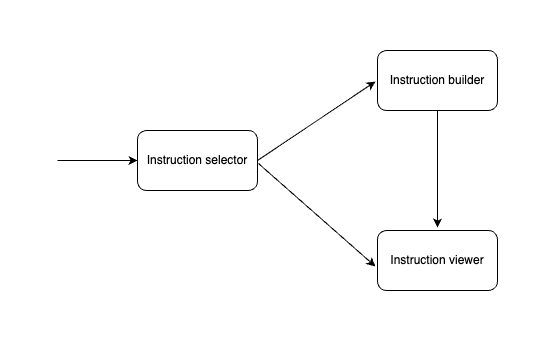

The diagram above was exported from draw.io. Its source (the exported page's mxGraphModel, read from the mxfile embedded in the PNG):
<mxGraphModel dx="1201" dy="747" grid="1" gridSize="10" guides="1" tooltips="1" connect="0" arrows="1" fold="1" page="1" pageScale="1" pageWidth="1169" pageHeight="827" background="#ffffff" math="0" shadow="0">
  <root>
    <mxCell id="0" />
    <mxCell id="1" parent="0" />
    <mxCell id="fpkgnkHn5096sQQhX3Ta-2" value="Instruction selector" style="rounded=1;whiteSpace=wrap;html=1;" vertex="1" parent="1">
      <mxGeometry x="240" y="300" width="120" height="60" as="geometry" />
    </mxCell>
    <mxCell id="fpkgnkHn5096sQQhX3Ta-3" value="Instruction builder" style="rounded=1;whiteSpace=wrap;html=1;" vertex="1" parent="1">
      <mxGeometry x="480" y="220" width="120" height="60" as="geometry" />
    </mxCell>
    <mxCell id="fpkgnkHn5096sQQhX3Ta-4" value="Instruction viewer" style="rounded=1;whiteSpace=wrap;html=1;" vertex="1" parent="1">
      <mxGeometry x="480" y="400" width="120" height="60" as="geometry" />
    </mxCell>
    <mxCell id="fpkgnkHn5096sQQhX3Ta-7" value="" style="endArrow=classic;html=1;rounded=0;entryX=0.5;entryY=-0.05;entryDx=0;entryDy=0;entryPerimeter=0;" edge="1" parent="1" target="fpkgnkHn5096sQQhX3Ta-4">
      <mxGeometry width="50" height="50" relative="1" as="geometry">
        <mxPoint x="540" y="280" as="sourcePoint" />
        <mxPoint x="610" y="340" as="targetPoint" />
      </mxGeometry>
    </mxCell>
    <mxCell id="fpkgnkHn5096sQQhX3Ta-8" value="" style="endArrow=classic;html=1;rounded=0;entryX=-0.017;entryY=0.517;entryDx=0;entryDy=0;entryPerimeter=0;" edge="1" parent="1" target="fpkgnkHn5096sQQhX3Ta-3">
      <mxGeometry width="50" height="50" relative="1" as="geometry">
        <mxPoint x="360" y="330" as="sourcePoint" />
        <mxPoint x="470" y="260" as="targetPoint" />
      </mxGeometry>
    </mxCell>
    <mxCell id="fpkgnkHn5096sQQhX3Ta-10" value="" style="endArrow=classic;html=1;rounded=0;exitX=1.008;exitY=0.55;exitDx=0;exitDy=0;entryX=-0.017;entryY=0.6;entryDx=0;entryDy=0;entryPerimeter=0;exitPerimeter=0;" edge="1" parent="1" source="fpkgnkHn5096sQQhX3Ta-2" target="fpkgnkHn5096sQQhX3Ta-4">
      <mxGeometry width="50" height="50" relative="1" as="geometry">
        <mxPoint x="560" y="390" as="sourcePoint" />
        <mxPoint x="350" y="450" as="targetPoint" />
      </mxGeometry>
    </mxCell>
    <mxCell id="fpkgnkHn5096sQQhX3Ta-12" value="" style="endArrow=classic;html=1;rounded=0;" edge="1" parent="1">
      <mxGeometry width="50" height="50" relative="1" as="geometry">
        <mxPoint x="160" y="330" as="sourcePoint" />
        <mxPoint x="240" y="330" as="targetPoint" />
      </mxGeometry>
    </mxCell>
  </root>
</mxGraphModel>